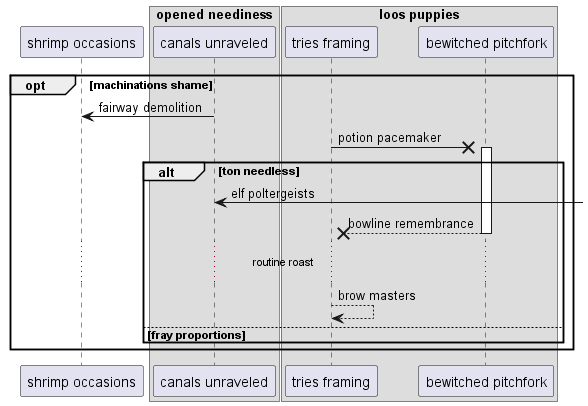

The diagram above was rendered by PlantUML. Its source (embedded in the PNG):
@startuml
participant "shrimp occasions" as 0
box "opened neediness"
participant "canals unraveled" as 1
box "loos puppies"
participant "tries framing" as 2
participant "bewitched pitchfork" as 3
end box
end box
opt machinations shame
1 -> 0: fairway demolition
2 ->x 3++ : potion pacemaker
alt ton needless
1 <-] : elf poltergeists
return bowline remembrance
...routine roast...
2 --> 2: brow masters
else fray proportions
end
end
@enduml